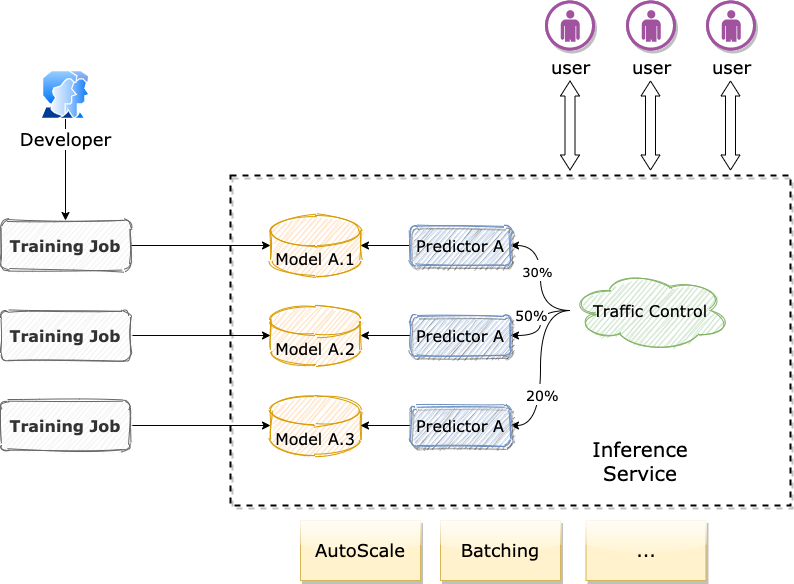

The diagram above was exported from draw.io. Its source (the exported page's mxGraphModel, read from the mxfile embedded in the PNG):
<mxGraphModel dx="1933" dy="734" grid="1" gridSize="10" guides="1" tooltips="1" connect="1" arrows="1" fold="1" page="1" pageScale="1" pageWidth="827" pageHeight="1169" math="0" shadow="0">
  <root>
    <mxCell id="0" />
    <mxCell id="1" parent="0" />
    <mxCell id="54S9DSKAA6HvvTBAU5t8-16" value="" style="rounded=0;whiteSpace=wrap;html=1;sketch=0;fontFamily=Verdana;fontSize=18;fillColor=none;strokeWidth=2;dashed=1;shadow=1;" vertex="1" parent="1">
      <mxGeometry x="160" y="255" width="560" height="330" as="geometry" />
    </mxCell>
    <mxCell id="54S9DSKAA6HvvTBAU5t8-12" style="edgeStyle=orthogonalEdgeStyle;rounded=0;orthogonalLoop=1;jettySize=auto;html=1;entryX=0;entryY=0.5;entryDx=0;entryDy=0;entryPerimeter=0;fontFamily=Verdana;fontSize=18;" edge="1" parent="1" source="54S9DSKAA6HvvTBAU5t8-1" target="54S9DSKAA6HvvTBAU5t8-4">
      <mxGeometry relative="1" as="geometry" />
    </mxCell>
    <mxCell id="54S9DSKAA6HvvTBAU5t8-1" value="&lt;b&gt;&lt;font style=&quot;font-size: 16px&quot;&gt;Training Job&lt;/font&gt;&lt;/b&gt;" style="rounded=1;whiteSpace=wrap;html=1;fontFamily=Verdana;sketch=1;fillColor=#f5f5f5;strokeColor=#666666;fontColor=#333333;fontSize=18;" vertex="1" parent="1">
      <mxGeometry x="-70" y="300" width="130" height="50" as="geometry" />
    </mxCell>
    <mxCell id="54S9DSKAA6HvvTBAU5t8-3" style="edgeStyle=orthogonalEdgeStyle;rounded=0;orthogonalLoop=1;jettySize=auto;html=1;entryX=0.5;entryY=0;entryDx=0;entryDy=0;fontFamily=Verdana;fontSize=18;" edge="1" parent="1" source="54S9DSKAA6HvvTBAU5t8-2" target="54S9DSKAA6HvvTBAU5t8-1">
      <mxGeometry relative="1" as="geometry" />
    </mxCell>
    <mxCell id="54S9DSKAA6HvvTBAU5t8-2" value="Developer" style="aspect=fixed;perimeter=ellipsePerimeter;html=1;align=center;shadow=0;dashed=0;spacingTop=3;image;image=img/lib/active_directory/user_accounts.svg;sketch=1;fontFamily=Verdana;fontSize=18;" vertex="1" parent="1">
      <mxGeometry x="-30" y="150" width="50" height="48.5" as="geometry" />
    </mxCell>
    <mxCell id="54S9DSKAA6HvvTBAU5t8-4" value="&lt;font style=&quot;font-size: 16px&quot;&gt;Model A.1&lt;/font&gt;" style="shape=cylinder3;whiteSpace=wrap;html=1;boundedLbl=1;backgroundOutline=1;size=15;sketch=1;fontFamily=Verdana;fontSize=18;fillColor=#ffe6cc;strokeColor=#d79b00;" vertex="1" parent="1">
      <mxGeometry x="200" y="295" width="90" height="60" as="geometry" />
    </mxCell>
    <mxCell id="54S9DSKAA6HvvTBAU5t8-5" value="&lt;font style=&quot;font-size: 16px&quot;&gt;Model A.2&lt;/font&gt;" style="shape=cylinder3;whiteSpace=wrap;html=1;boundedLbl=1;backgroundOutline=1;size=15;sketch=1;fontFamily=Verdana;fontSize=18;fillColor=#ffe6cc;strokeColor=#d79b00;" vertex="1" parent="1">
      <mxGeometry x="200" y="385" width="90" height="60" as="geometry" />
    </mxCell>
    <mxCell id="54S9DSKAA6HvvTBAU5t8-6" value="&lt;font style=&quot;font-size: 16px&quot;&gt;Model A.3&lt;/font&gt;" style="shape=cylinder3;whiteSpace=wrap;html=1;boundedLbl=1;backgroundOutline=1;size=15;sketch=1;fontFamily=Verdana;fontSize=18;fillColor=#ffe6cc;strokeColor=#d79b00;" vertex="1" parent="1">
      <mxGeometry x="200" y="475" width="90" height="60" as="geometry" />
    </mxCell>
    <mxCell id="54S9DSKAA6HvvTBAU5t8-13" style="edgeStyle=orthogonalEdgeStyle;rounded=0;orthogonalLoop=1;jettySize=auto;html=1;entryX=0;entryY=0.5;entryDx=0;entryDy=0;entryPerimeter=0;fontFamily=Verdana;fontSize=18;" edge="1" parent="1" source="54S9DSKAA6HvvTBAU5t8-10" target="54S9DSKAA6HvvTBAU5t8-5">
      <mxGeometry relative="1" as="geometry" />
    </mxCell>
    <mxCell id="54S9DSKAA6HvvTBAU5t8-10" value="&lt;b&gt;&lt;font style=&quot;font-size: 16px&quot;&gt;Training Job&lt;/font&gt;&lt;/b&gt;" style="rounded=1;whiteSpace=wrap;html=1;fontFamily=Verdana;sketch=1;fillColor=#f5f5f5;strokeColor=#666666;fontColor=#333333;fontSize=18;" vertex="1" parent="1">
      <mxGeometry x="-70" y="390" width="130" height="50" as="geometry" />
    </mxCell>
    <mxCell id="54S9DSKAA6HvvTBAU5t8-14" style="edgeStyle=orthogonalEdgeStyle;rounded=0;orthogonalLoop=1;jettySize=auto;html=1;entryX=0;entryY=0.5;entryDx=0;entryDy=0;entryPerimeter=0;fontFamily=Verdana;fontSize=18;" edge="1" parent="1" source="54S9DSKAA6HvvTBAU5t8-11" target="54S9DSKAA6HvvTBAU5t8-6">
      <mxGeometry relative="1" as="geometry" />
    </mxCell>
    <mxCell id="54S9DSKAA6HvvTBAU5t8-11" value="&lt;b&gt;&lt;font style=&quot;font-size: 16px&quot;&gt;Training Job&lt;/font&gt;&lt;/b&gt;" style="rounded=1;whiteSpace=wrap;html=1;fontFamily=Verdana;sketch=1;fillColor=#f5f5f5;strokeColor=#666666;fontColor=#333333;fontSize=18;" vertex="1" parent="1">
      <mxGeometry x="-70" y="480" width="130" height="50" as="geometry" />
    </mxCell>
    <mxCell id="54S9DSKAA6HvvTBAU5t8-18" style="edgeStyle=orthogonalEdgeStyle;orthogonalLoop=1;jettySize=auto;html=1;entryX=1;entryY=0.5;entryDx=0;entryDy=0;fontFamily=Verdana;fontSize=18;curved=1;" edge="1" parent="1" source="54S9DSKAA6HvvTBAU5t8-15" target="54S9DSKAA6HvvTBAU5t8-33">
      <mxGeometry relative="1" as="geometry" />
    </mxCell>
    <mxCell id="54S9DSKAA6HvvTBAU5t8-21" value="&lt;font style=&quot;font-size: 13px&quot;&gt;30%&lt;/font&gt;" style="edgeLabel;html=1;align=center;verticalAlign=middle;resizable=0;points=[];fontSize=18;fontFamily=Verdana;" vertex="1" connectable="0" parent="54S9DSKAA6HvvTBAU5t8-18">
      <mxGeometry x="0.1317" y="4" relative="1" as="geometry">
        <mxPoint as="offset" />
      </mxGeometry>
    </mxCell>
    <mxCell id="54S9DSKAA6HvvTBAU5t8-40" style="edgeStyle=orthogonalEdgeStyle;curved=1;orthogonalLoop=1;jettySize=auto;html=1;entryX=1;entryY=0.5;entryDx=0;entryDy=0;fontFamily=Verdana;fontSize=18;" edge="1" parent="1" source="54S9DSKAA6HvvTBAU5t8-15" target="54S9DSKAA6HvvTBAU5t8-34">
      <mxGeometry relative="1" as="geometry" />
    </mxCell>
    <mxCell id="54S9DSKAA6HvvTBAU5t8-42" value="&lt;font style=&quot;font-size: 14px&quot;&gt;50%&lt;/font&gt;" style="edgeLabel;html=1;align=center;verticalAlign=middle;resizable=0;points=[];fontSize=18;fontFamily=Verdana;" vertex="1" connectable="0" parent="54S9DSKAA6HvvTBAU5t8-40">
      <mxGeometry x="0.15" y="-3" relative="1" as="geometry">
        <mxPoint x="-7" y="-16" as="offset" />
      </mxGeometry>
    </mxCell>
    <mxCell id="54S9DSKAA6HvvTBAU5t8-41" style="edgeStyle=orthogonalEdgeStyle;curved=1;orthogonalLoop=1;jettySize=auto;html=1;entryX=1;entryY=0.5;entryDx=0;entryDy=0;fontFamily=Verdana;fontSize=18;" edge="1" parent="1" source="54S9DSKAA6HvvTBAU5t8-15" target="54S9DSKAA6HvvTBAU5t8-37">
      <mxGeometry relative="1" as="geometry" />
    </mxCell>
    <mxCell id="54S9DSKAA6HvvTBAU5t8-43" value="&lt;font style=&quot;font-size: 14px&quot;&gt;20%&lt;/font&gt;" style="edgeLabel;html=1;align=center;verticalAlign=middle;resizable=0;points=[];fontSize=18;fontFamily=Verdana;" vertex="1" connectable="0" parent="54S9DSKAA6HvvTBAU5t8-41">
      <mxGeometry x="0.2941" y="1" relative="1" as="geometry">
        <mxPoint as="offset" />
      </mxGeometry>
    </mxCell>
    <mxCell id="54S9DSKAA6HvvTBAU5t8-15" value="&lt;font style=&quot;font-size: 16px&quot;&gt;Traffic Control&lt;/font&gt;" style="ellipse;shape=cloud;whiteSpace=wrap;html=1;sketch=1;fontFamily=Verdana;fontSize=18;fillColor=#d5e8d4;strokeColor=#82b366;" vertex="1" parent="1">
      <mxGeometry x="500" y="350" width="160" height="80" as="geometry" />
    </mxCell>
    <mxCell id="54S9DSKAA6HvvTBAU5t8-17" value="&lt;font style=&quot;font-size: 20px&quot;&gt;Inference Service&lt;/font&gt;" style="text;html=1;strokeColor=none;fillColor=none;align=center;verticalAlign=middle;whiteSpace=wrap;rounded=0;shadow=1;dashed=1;sketch=0;fontFamily=Verdana;fontSize=18;" vertex="1" parent="1">
      <mxGeometry x="550" y="530" width="40" height="20" as="geometry" />
    </mxCell>
    <mxCell id="54S9DSKAA6HvvTBAU5t8-24" value="user" style="verticalLabelPosition=bottom;html=1;fillColor=#A153A0;strokeColor=#ffffff;verticalAlign=top;align=center;points=[[0,0.5,0],[0.125,0.25,0],[0.25,0,0],[0.5,0,0],[0.75,0,0],[0.875,0.25,0],[1,0.5,0],[0.875,0.75,0],[0.75,1,0],[0.5,1,0],[0.125,0.75,0]];pointerEvents=1;shape=mxgraph.cisco_safe.compositeIcon;bgIcon=ellipse;resIcon=mxgraph.cisco_safe.design.user;shadow=1;dashed=1;sketch=0;fontFamily=Verdana;fontSize=18;" vertex="1" parent="1">
      <mxGeometry x="474.5" y="80" width="50" height="50" as="geometry" />
    </mxCell>
    <mxCell id="54S9DSKAA6HvvTBAU5t8-25" value="user" style="verticalLabelPosition=bottom;html=1;fillColor=#A153A0;strokeColor=#ffffff;verticalAlign=top;align=center;points=[[0,0.5,0],[0.125,0.25,0],[0.25,0,0],[0.5,0,0],[0.75,0,0],[0.875,0.25,0],[1,0.5,0],[0.875,0.75,0],[0.75,1,0],[0.5,1,0],[0.125,0.75,0]];pointerEvents=1;shape=mxgraph.cisco_safe.compositeIcon;bgIcon=ellipse;resIcon=mxgraph.cisco_safe.design.user;shadow=1;dashed=1;sketch=0;fontFamily=Verdana;fontSize=18;" vertex="1" parent="1">
      <mxGeometry x="555.5" y="80" width="50" height="50" as="geometry" />
    </mxCell>
    <mxCell id="54S9DSKAA6HvvTBAU5t8-26" value="user" style="verticalLabelPosition=bottom;html=1;fillColor=#A153A0;strokeColor=#ffffff;verticalAlign=top;align=center;points=[[0,0.5,0],[0.125,0.25,0],[0.25,0,0],[0.5,0,0],[0.75,0,0],[0.875,0.25,0],[1,0.5,0],[0.875,0.75,0],[0.75,1,0],[0.5,1,0],[0.125,0.75,0]];pointerEvents=1;shape=mxgraph.cisco_safe.compositeIcon;bgIcon=ellipse;resIcon=mxgraph.cisco_safe.design.user;shadow=1;dashed=1;sketch=0;fontFamily=Verdana;fontSize=18;" vertex="1" parent="1">
      <mxGeometry x="635.5" y="80" width="50" height="50" as="geometry" />
    </mxCell>
    <mxCell id="54S9DSKAA6HvvTBAU5t8-27" value="" style="shape=flexArrow;endArrow=classic;startArrow=classic;html=1;fontFamily=Verdana;fontSize=18;endWidth=8;endSize=4.67;startWidth=8;startSize=4.67;" edge="1" parent="1">
      <mxGeometry width="100" height="100" relative="1" as="geometry">
        <mxPoint x="499.5" y="250" as="sourcePoint" />
        <mxPoint x="499.5" y="160" as="targetPoint" />
      </mxGeometry>
    </mxCell>
    <mxCell id="54S9DSKAA6HvvTBAU5t8-28" value="" style="shape=flexArrow;endArrow=classic;startArrow=classic;html=1;fontFamily=Verdana;fontSize=18;endWidth=8;endSize=4.67;startWidth=8;startSize=4.67;" edge="1" parent="1">
      <mxGeometry width="100" height="100" relative="1" as="geometry">
        <mxPoint x="580" y="250" as="sourcePoint" />
        <mxPoint x="580" y="160" as="targetPoint" />
      </mxGeometry>
    </mxCell>
    <mxCell id="54S9DSKAA6HvvTBAU5t8-29" value="" style="shape=flexArrow;endArrow=classic;startArrow=classic;html=1;fontFamily=Verdana;fontSize=18;endWidth=8;endSize=4.67;startWidth=8;startSize=4.67;" edge="1" parent="1">
      <mxGeometry width="100" height="100" relative="1" as="geometry">
        <mxPoint x="660" y="250" as="sourcePoint" />
        <mxPoint x="660" y="160" as="targetPoint" />
      </mxGeometry>
    </mxCell>
    <mxCell id="54S9DSKAA6HvvTBAU5t8-44" style="edgeStyle=orthogonalEdgeStyle;curved=1;orthogonalLoop=1;jettySize=auto;html=1;entryX=1;entryY=0.5;entryDx=0;entryDy=0;entryPerimeter=0;fontFamily=Verdana;fontSize=18;" edge="1" parent="1" source="54S9DSKAA6HvvTBAU5t8-33" target="54S9DSKAA6HvvTBAU5t8-4">
      <mxGeometry relative="1" as="geometry" />
    </mxCell>
    <mxCell id="54S9DSKAA6HvvTBAU5t8-33" value="&lt;font style=&quot;font-size: 16px&quot;&gt;Predictor A&lt;/font&gt;" style="rounded=1;whiteSpace=wrap;html=1;shadow=1;sketch=1;fontFamily=Verdana;fontSize=18;strokeWidth=1;fillColor=#dae8fc;strokeColor=#6c8ebf;" vertex="1" parent="1">
      <mxGeometry x="340" y="305" width="100" height="40" as="geometry" />
    </mxCell>
    <mxCell id="54S9DSKAA6HvvTBAU5t8-45" style="edgeStyle=orthogonalEdgeStyle;orthogonalLoop=1;jettySize=auto;html=1;entryX=1;entryY=0.5;entryDx=0;entryDy=0;entryPerimeter=0;fontFamily=Verdana;fontSize=18;rounded=0;" edge="1" parent="1" source="54S9DSKAA6HvvTBAU5t8-34" target="54S9DSKAA6HvvTBAU5t8-5">
      <mxGeometry relative="1" as="geometry" />
    </mxCell>
    <mxCell id="54S9DSKAA6HvvTBAU5t8-34" value="&lt;font style=&quot;font-size: 16px&quot;&gt;Predictor A&lt;/font&gt;" style="rounded=1;whiteSpace=wrap;html=1;shadow=1;sketch=1;fontFamily=Verdana;fontSize=18;strokeWidth=1;fillColor=#dae8fc;strokeColor=#6c8ebf;" vertex="1" parent="1">
      <mxGeometry x="340" y="395" width="100" height="40" as="geometry" />
    </mxCell>
    <mxCell id="54S9DSKAA6HvvTBAU5t8-46" style="edgeStyle=orthogonalEdgeStyle;rounded=0;orthogonalLoop=1;jettySize=auto;html=1;entryX=1;entryY=0.5;entryDx=0;entryDy=0;entryPerimeter=0;fontFamily=Verdana;fontSize=18;" edge="1" parent="1" source="54S9DSKAA6HvvTBAU5t8-37" target="54S9DSKAA6HvvTBAU5t8-6">
      <mxGeometry relative="1" as="geometry" />
    </mxCell>
    <mxCell id="54S9DSKAA6HvvTBAU5t8-37" value="&lt;font style=&quot;font-size: 16px&quot;&gt;Predictor A&lt;/font&gt;" style="rounded=1;whiteSpace=wrap;html=1;shadow=1;sketch=1;fontFamily=Verdana;fontSize=18;strokeWidth=1;fillColor=#dae8fc;strokeColor=#6c8ebf;" vertex="1" parent="1">
      <mxGeometry x="340" y="485" width="100" height="40" as="geometry" />
    </mxCell>
    <mxCell id="54S9DSKAA6HvvTBAU5t8-47" value="AutoScale" style="rounded=0;whiteSpace=wrap;html=1;shadow=1;sketch=0;fontFamily=Verdana;fontSize=18;strokeWidth=1;fillColor=#fff2cc;strokeColor=#d6b656;glass=1;" vertex="1" parent="1">
      <mxGeometry x="230" y="600" width="120" height="60" as="geometry" />
    </mxCell>
    <mxCell id="54S9DSKAA6HvvTBAU5t8-48" value="Batching" style="rounded=0;whiteSpace=wrap;html=1;shadow=1;sketch=0;fontFamily=Verdana;fontSize=18;strokeWidth=1;fillColor=#fff2cc;strokeColor=#d6b656;glass=1;" vertex="1" parent="1">
      <mxGeometry x="370" y="600" width="120" height="60" as="geometry" />
    </mxCell>
    <mxCell id="54S9DSKAA6HvvTBAU5t8-49" value="..." style="rounded=0;whiteSpace=wrap;html=1;shadow=1;sketch=0;fontFamily=Verdana;fontSize=18;strokeWidth=1;fillColor=#fff2cc;strokeColor=#d6b656;glass=1;" vertex="1" parent="1">
      <mxGeometry x="515.5" y="600" width="120" height="60" as="geometry" />
    </mxCell>
  </root>
</mxGraphModel>